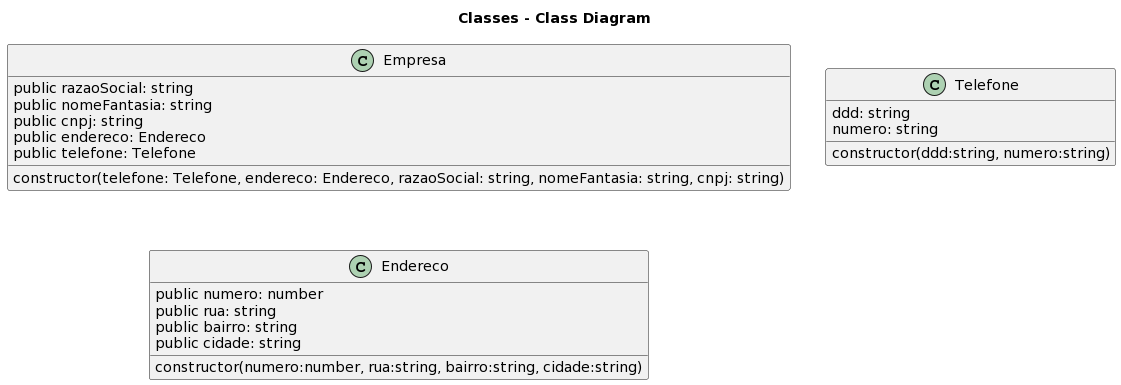

The diagram above was rendered by PlantUML. Its source (embedded in the PNG):
@startuml
title Classes - Class Diagram


class Empresa {
    public razaoSocial: string
    public nomeFantasia: string
    public cnpj: string
    public endereco: Endereco
    public telefone: Telefone

    constructor(telefone: Telefone, endereco: Endereco, razaoSocial: string, nomeFantasia: string, cnpj: string)
}

class Telefone {
    ddd: string
    numero: string

    constructor(ddd:string, numero:string)
}

class Endereco {
    public numero: number
    public rua: string
    public bairro: string
    public cidade: string

    constructor(numero:number, rua:string, bairro:string, cidade:string)
}
@enduml